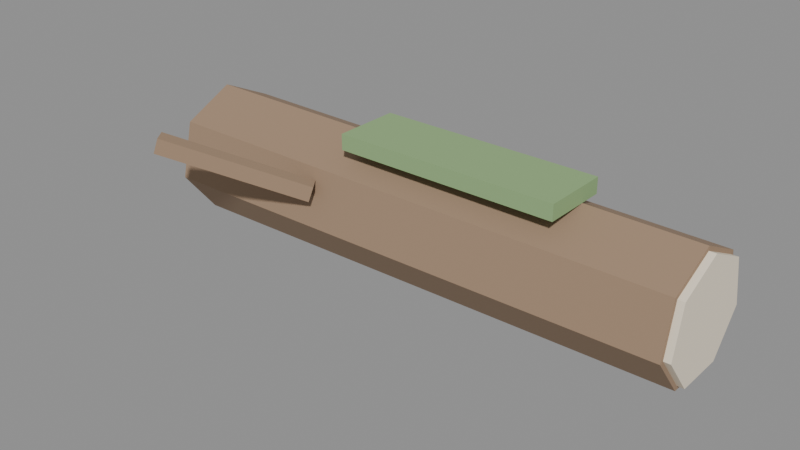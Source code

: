 # Source: log.blend  (saved by Blender 5.2.45; exported with 4.5.12 LTS)
import bpy
from mathutils import Matrix  # noqa: F401  (used for matrix-valued properties, if any)

bpy.ops.wm.read_factory_settings(use_empty=True)
scene = bpy.context.scene
scene.name = 'Scene'

# ---- materials (node trees are filled in below, after node groups)
mat_bark = bpy.data.materials.new('Bark')
mat_bark.diffuse_color = (0.34, 0.23, 0.15, 1.0)
mat_furlight = bpy.data.materials.new('FurLight')
mat_furlight.diffuse_color = (0.88, 0.78, 0.62, 1.0)
mat_moss = bpy.data.materials.new('Moss')
mat_moss.diffuse_color = (0.28, 0.44, 0.2, 1.0)

# ---- material node trees
mat_bark.use_nodes = True; mat_bark.node_tree.nodes.clear()
_N = mat_bark.node_tree.nodes; _L = mat_bark.node_tree.links
n0 = _N.new('ShaderNodeOutputMaterial'); n0.name = 'Material Output'; n0.location = (0, 0)
n1 = _N.new('ShaderNodeBsdfPrincipled'); n1.name = 'Principled BSDF'; n1.location = (0, 0)
n1.inputs[2].default_value = 1.0
n1.inputs[10].default_value = 0.005
n2 = _N.new('ShaderNodeVertexColor'); n2.name = 'Color Attribute'; n2.location = (0, 0)
n2.layer_name = 'Col'
n3 = _N.new('ShaderNodeMix'); n3.name = 'Mix'; n3.location = (0, 0)
n3.data_type = 'RGBA'
n3.blend_type = 'MULTIPLY'
n3.inputs[0].default_value = 1.0
n3.inputs[6].default_value = (0.34, 0.23, 0.15, 1.0)
_L.new(n1.outputs[0], n0.inputs[0])
_L.new(n2.outputs[0], n3.inputs[7])
_L.new(n3.outputs[2], n1.inputs[0])
n0.is_active_output = True
mat_furlight.use_nodes = True; mat_furlight.node_tree.nodes.clear()
_N = mat_furlight.node_tree.nodes; _L = mat_furlight.node_tree.links
n0 = _N.new('ShaderNodeOutputMaterial'); n0.name = 'Material Output'; n0.location = (0, 0)
n1 = _N.new('ShaderNodeBsdfPrincipled'); n1.name = 'Principled BSDF'; n1.location = (0, 0)
n1.inputs[2].default_value = 1.0
n1.inputs[10].default_value = 0.005
n2 = _N.new('ShaderNodeVertexColor'); n2.name = 'Color Attribute'; n2.location = (0, 0)
n2.layer_name = 'Col'
n3 = _N.new('ShaderNodeMix'); n3.name = 'Mix'; n3.location = (0, 0)
n3.data_type = 'RGBA'
n3.blend_type = 'MULTIPLY'
n3.inputs[0].default_value = 1.0
n3.inputs[6].default_value = (0.88, 0.78, 0.62, 1.0)
_L.new(n1.outputs[0], n0.inputs[0])
_L.new(n2.outputs[0], n3.inputs[7])
_L.new(n3.outputs[2], n1.inputs[0])
n0.is_active_output = True
mat_moss.use_nodes = True; mat_moss.node_tree.nodes.clear()
_N = mat_moss.node_tree.nodes; _L = mat_moss.node_tree.links
n0 = _N.new('ShaderNodeOutputMaterial'); n0.name = 'Material Output'; n0.location = (0, 0)
n1 = _N.new('ShaderNodeBsdfPrincipled'); n1.name = 'Principled BSDF'; n1.location = (0, 0)
n1.inputs[2].default_value = 1.0
n1.inputs[10].default_value = 0.005
n2 = _N.new('ShaderNodeVertexColor'); n2.name = 'Color Attribute'; n2.location = (0, 0)
n2.layer_name = 'Col'
n3 = _N.new('ShaderNodeMix'); n3.name = 'Mix'; n3.location = (0, 0)
n3.data_type = 'RGBA'
n3.blend_type = 'MULTIPLY'
n3.inputs[0].default_value = 1.0
n3.inputs[6].default_value = (0.28, 0.44, 0.2, 1.0)
_L.new(n1.outputs[0], n0.inputs[0])
_L.new(n2.outputs[0], n3.inputs[7])
_L.new(n3.outputs[2], n1.inputs[0])
n0.is_active_output = True

# ---- meshes
me_body_bark = bpy.data.meshes.new('Body_Bark')
me_body_bark.from_pydata([(-1.2, 0.0, 0.6), (-1.2, -0.2345, 0.487), (-1.2, -0.2925, 0.2332), (-1.2, -0.1302, 0.02971), (-1.2, 0.1302, 0.02971), (-1.2, 0.2925, 0.2332), (-1.2, 0.2345, 0.487), (1.2, 0.0, 0.58), (1.2, -0.2189, 0.4746), (1.2, -0.273, 0.2377), (1.2, -0.1215, 0.04773), (1.2, 0.1215, 0.04773), (1.2, 0.273, 0.2377), (1.2, 0.2189, 0.4746), (-0.3878, -0.3145, 0.3667), (-0.3706, -0.3018, 0.4333), (-0.4122, -0.2455, 0.4333), (-0.4294, -0.2582, 0.3667), (-0.8878, -0.6845, 0.5667), (-0.8706, -0.6718, 0.6333), (-0.9122, -0.6155, 0.6333), (-0.9294, -0.6282, 0.5667)], [], [(0, 1, 8, 7), (1, 2, 9, 8), (2, 3, 10, 9), (3, 4, 11, 10), (4, 5, 12, 11), (5, 6, 13, 12), (6, 0, 7, 13), (6, 5, 4, 3, 2, 1, 0), (7, 8, 9, 10, 11, 12, 13), (14, 17, 16, 15), (18, 19, 20, 21), (14, 15, 19, 18), (15, 16, 20, 19), (16, 17, 21, 20), (17, 14, 18, 21)])
_uv = me_body_bark.uv_layers.new(name='UVMap')
_uv.uv.foreach_set('vector', [-1.2, 0.0, -1.2, -0.2345, 1.2, -0.2189, 1.2, 0.0, 1.2, 0.487, 1.2, 0.2332, -1.2, 0.2377, -1.2, 0.4746, 1.2, 0.2332, 1.2, 0.02971, -1.2, 0.04773, -1.2, 0.2377, 1.2, -0.1302, 1.2, 0.1302, -1.2, 0.1215, -1.2, -0.1215, -1.2, 0.02971, -1.2, 0.2332, 1.2, 0.2377, 1.2, 0.04773, -1.2, 0.2332, -1.2, 0.487, 1.2, 0.4746, 1.2, 0.2377, -1.2, 0.2345, -1.2, 0.0, 1.2, 0.0, 1.2, 0.2189, 0.2345, 0.487, 0.2925, 0.2332, 0.1302, 0.02971, -0.1302, 0.02971, -0.2925, 0.2332, -0.2345, 0.487, 0.0, 0.6, 0.0, 0.58, 0.2189, 0.4746, 0.273, 0.2377, 0.1215, 0.04773, -0.1215, 0.04773, -0.273, 0.2377, -0.2189, 0.4746, 0.3145, 0.3667, 0.2582, 0.3667, 0.2455, 0.4333, 0.3018, 0.4333, -0.6845, 0.5667, -0.6718, 0.6333, -0.6155, 0.6333, -0.6282, 0.5667, 0.3878, 0.3667, 0.3706, 0.4333, 0.8706, 0.6333, 0.8878, 0.5667, -0.3706, -0.3018, -0.4122, -0.2455, -0.9122, -0.6155, -0.8706, -0.6718, -0.4122, 0.4333, -0.4294, 0.3667, -0.9294, 0.5667, -0.9122, 0.6333, 0.4294, -0.2582, 0.3878, -0.3145, 0.8878, -0.6845, 0.9294, -0.6282])
_ca = me_body_bark.color_attributes.new('Col', 'BYTE_COLOR', 'CORNER')
_ca.data.foreach_set('color', [1.0, 1.0, 1.0, 1.0, 1.0, 1.0, 1.0, 1.0, 1.0, 1.0, 1.0, 1.0, 1.0, 1.0, 1.0, 1.0, 1.0, 1.0, 1.0, 1.0, 1.0, 1.0, 1.0, 1.0, 1.0, 1.0, 1.0, 1.0, 1.0, 1.0, 1.0, 1.0, 1.0, 1.0, 1.0, 1.0, 1.0, 1.0, 1.0, 1.0, 1.0, 1.0, 1.0, 1.0, 1.0, 1.0, 1.0, 1.0, 1.0, 1.0, 1.0, 1.0, 1.0, 1.0, 1.0, 1.0, 1.0, 1.0, 1.0, 1.0, 1.0, 1.0, 1.0, 1.0, 1.0, 1.0, 1.0, 1.0, 1.0, 1.0, 1.0, 1.0, 1.0, 1.0, 1.0, 1.0, 1.0, 1.0, 1.0, 1.0, 1.0, 1.0, 1.0, 1.0, 1.0, 1.0, 1.0, 1.0, 1.0, 1.0, 1.0, 1.0, 1.0, 1.0, 1.0, 1.0, 1.0, 1.0, 1.0, 1.0, 1.0, 1.0, 1.0, 1.0, 1.0, 1.0, 1.0, 1.0, 1.0, 1.0, 1.0, 1.0, 1.0, 1.0, 1.0, 1.0, 1.0, 1.0, 1.0, 1.0, 1.0, 1.0, 1.0, 1.0, 1.0, 1.0, 1.0, 1.0, 1.0, 1.0, 1.0, 1.0, 1.0, 1.0, 1.0, 1.0, 1.0, 1.0, 1.0, 1.0, 1.0, 1.0, 1.0, 1.0, 1.0, 1.0, 1.0, 1.0, 1.0, 1.0, 1.0, 1.0, 1.0, 1.0, 1.0, 1.0, 1.0, 1.0, 1.0, 1.0, 1.0, 1.0, 1.0, 1.0, 1.0, 1.0, 1.0, 1.0, 1.0, 1.0, 1.0, 1.0, 1.0, 1.0, 1.0, 1.0, 1.0, 1.0, 1.0, 1.0, 1.0, 1.0, 1.0, 1.0, 1.0, 1.0, 1.0, 1.0, 1.0, 1.0, 1.0, 1.0, 1.0, 1.0, 1.0, 1.0, 1.0, 1.0, 1.0, 1.0, 1.0, 1.0, 1.0, 1.0, 1.0, 1.0, 1.0, 1.0, 1.0, 1.0, 1.0, 1.0, 1.0, 1.0, 1.0, 1.0, 1.0, 1.0, 1.0, 1.0, 1.0, 1.0, 1.0, 1.0, 1.0, 1.0, 1.0, 1.0, 1.0, 1.0, 1.0, 1.0, 1.0, 1.0, 1.0, 1.0, 1.0, 1.0, 1.0, 1.0, 1.0, 1.0, 1.0, 1.0, 1.0, 1.0, 1.0, 1.0, 1.0, 1.0, 1.0, 1.0, 1.0, 1.0, 1.0, 1.0, 1.0, 1.0, 1.0, 1.0, 1.0, 1.0, 1.0, 1.0])
me_body_bark.materials.append(mat_bark)
me_body_bark.update()
me_body_furlight = bpy.data.meshes.new('Body_FurLight')
me_body_furlight.from_pydata([(1.19, 0.0, 0.56), (1.19, -0.2033, 0.4621), (1.19, -0.2535, 0.2421), (1.19, -0.1128, 0.06575), (1.19, 0.1128, 0.06575), (1.19, 0.2535, 0.2421), (1.19, 0.2033, 0.4621), (1.23, 0.0, 0.56), (1.23, -0.2033, 0.4621), (1.23, -0.2535, 0.2421), (1.23, -0.1128, 0.06575), (1.23, 0.1128, 0.06575), (1.23, 0.2535, 0.2421), (1.23, 0.2033, 0.4621), (-1.23, 0.0, 0.56), (-1.23, -0.2033, 0.4621), (-1.23, -0.2535, 0.2421), (-1.23, -0.1128, 0.06575), (-1.23, 0.1128, 0.06575), (-1.23, 0.2535, 0.2421), (-1.23, 0.2033, 0.4621), (-1.19, 0.0, 0.56), (-1.19, -0.2033, 0.4621), (-1.19, -0.2535, 0.2421), (-1.19, -0.1128, 0.06575), (-1.19, 0.1128, 0.06575), (-1.19, 0.2535, 0.2421), (-1.19, 0.2033, 0.4621)], [], [(0, 1, 8, 7), (1, 2, 9, 8), (2, 3, 10, 9), (3, 4, 11, 10), (4, 5, 12, 11), (5, 6, 13, 12), (6, 0, 7, 13), (6, 5, 4, 3, 2, 1, 0), (7, 8, 9, 10, 11, 12, 13), (14, 15, 22, 21), (15, 16, 23, 22), (16, 17, 24, 23), (17, 18, 25, 24), (18, 19, 26, 25), (19, 20, 27, 26), (20, 14, 21, 27), (20, 19, 18, 17, 16, 15, 14), (21, 22, 23, 24, 25, 26, 27)])
_uv = me_body_furlight.uv_layers.new(name='UVMap')
_uv.uv.foreach_set('vector', [1.19, 0.0, 1.19, -0.2033, 1.23, -0.2033, 1.23, 0.0, -1.19, 0.4621, -1.19, 0.2421, -1.23, 0.2421, -1.23, 0.4621, -1.19, 0.2421, -1.19, 0.06575, -1.23, 0.06575, -1.23, 0.2421, -1.19, -0.1128, -1.19, 0.1128, -1.23, 0.1128, -1.23, -0.1128, 1.19, 0.06575, 1.19, 0.2421, 1.23, 0.2421, 1.23, 0.06575, 1.19, 0.2421, 1.19, 0.4621, 1.23, 0.4621, 1.23, 0.2421, 1.19, 0.2033, 1.19, 0.0, 1.23, 0.0, 1.23, 0.2033, 0.2033, 0.4621, 0.2535, 0.2421, 0.1128, 0.06575, -0.1128, 0.06575, -0.2535, 0.2421, -0.2033, 0.4621, 0.0, 0.56, 0.0, 0.56, 0.2033, 0.4621, 0.2535, 0.2421, 0.1128, 0.06575, -0.1128, 0.06575, -0.2535, 0.2421, -0.2033, 0.4621, -1.23, 0.0, -1.23, -0.2033, -1.19, -0.2033, -1.19, 0.0, 1.23, 0.4621, 1.23, 0.2421, 1.19, 0.2421, 1.19, 0.4621, 1.23, 0.2421, 1.23, 0.06575, 1.19, 0.06575, 1.19, 0.2421, 1.23, -0.1128, 1.23, 0.1128, 1.19, 0.1128, 1.19, -0.1128, -1.23, 0.06575, -1.23, 0.2421, -1.19, 0.2421, -1.19, 0.06575, -1.23, 0.2421, -1.23, 0.4621, -1.19, 0.4621, -1.19, 0.2421, -1.23, 0.2033, -1.23, 0.0, -1.19, 0.0, -1.19, 0.2033, 0.2033, 0.4621, 0.2535, 0.2421, 0.1128, 0.06575, -0.1128, 0.06575, -0.2535, 0.2421, -0.2033, 0.4621, 0.0, 0.56, 0.0, 0.56, 0.2033, 0.4621, 0.2535, 0.2421, 0.1128, 0.06575, -0.1128, 0.06575, -0.2535, 0.2421, -0.2033, 0.4621])
_ca = me_body_furlight.color_attributes.new('Col', 'BYTE_COLOR', 'CORNER')
_ca.data.foreach_set('color', [1.0, 1.0, 1.0, 1.0, 1.0, 1.0, 1.0, 1.0, 1.0, 1.0, 1.0, 1.0, 1.0, 1.0, 1.0, 1.0, 1.0, 1.0, 1.0, 1.0, 1.0, 1.0, 1.0, 1.0, 1.0, 1.0, 1.0, 1.0, 1.0, 1.0, 1.0, 1.0, 1.0, 1.0, 1.0, 1.0, 1.0, 1.0, 1.0, 1.0, 1.0, 1.0, 1.0, 1.0, 1.0, 1.0, 1.0, 1.0, 1.0, 1.0, 1.0, 1.0, 1.0, 1.0, 1.0, 1.0, 1.0, 1.0, 1.0, 1.0, 1.0, 1.0, 1.0, 1.0, 1.0, 1.0, 1.0, 1.0, 1.0, 1.0, 1.0, 1.0, 1.0, 1.0, 1.0, 1.0, 1.0, 1.0, 1.0, 1.0, 1.0, 1.0, 1.0, 1.0, 1.0, 1.0, 1.0, 1.0, 1.0, 1.0, 1.0, 1.0, 1.0, 1.0, 1.0, 1.0, 1.0, 1.0, 1.0, 1.0, 1.0, 1.0, 1.0, 1.0, 1.0, 1.0, 1.0, 1.0, 1.0, 1.0, 1.0, 1.0, 1.0, 1.0, 1.0, 1.0, 1.0, 1.0, 1.0, 1.0, 1.0, 1.0, 1.0, 1.0, 1.0, 1.0, 1.0, 1.0, 1.0, 1.0, 1.0, 1.0, 1.0, 1.0, 1.0, 1.0, 1.0, 1.0, 1.0, 1.0, 1.0, 1.0, 1.0, 1.0, 1.0, 1.0, 1.0, 1.0, 1.0, 1.0, 1.0, 1.0, 1.0, 1.0, 1.0, 1.0, 1.0, 1.0, 1.0, 1.0, 1.0, 1.0, 1.0, 1.0, 1.0, 1.0, 1.0, 1.0, 1.0, 1.0, 1.0, 1.0, 1.0, 1.0, 1.0, 1.0, 1.0, 1.0, 1.0, 1.0, 1.0, 1.0, 1.0, 1.0, 1.0, 1.0, 1.0, 1.0, 1.0, 1.0, 1.0, 1.0, 1.0, 1.0, 1.0, 1.0, 1.0, 1.0, 1.0, 1.0, 1.0, 1.0, 1.0, 1.0, 1.0, 1.0, 1.0, 1.0, 1.0, 1.0, 1.0, 1.0, 1.0, 1.0, 1.0, 1.0, 1.0, 1.0, 1.0, 1.0, 1.0, 1.0, 1.0, 1.0, 1.0, 1.0, 1.0, 1.0, 1.0, 1.0, 1.0, 1.0, 1.0, 1.0, 1.0, 1.0, 1.0, 1.0, 1.0, 1.0, 1.0, 1.0, 1.0, 1.0, 1.0, 1.0, 1.0, 1.0, 1.0, 1.0, 1.0, 1.0, 1.0, 1.0, 1.0, 1.0, 1.0, 1.0, 1.0, 1.0, 1.0, 1.0, 1.0, 1.0, 1.0, 1.0, 1.0, 1.0, 1.0, 1.0, 1.0, 1.0, 1.0, 1.0, 1.0, 1.0, 1.0, 1.0, 1.0, 1.0, 1.0, 1.0, 1.0, 1.0, 1.0, 1.0, 1.0, 1.0, 1.0, 1.0, 1.0, 1.0, 1.0, 1.0, 1.0, 1.0, 1.0, 1.0, 1.0, 1.0, 1.0, 1.0, 1.0, 1.0, 1.0, 1.0, 1.0, 1.0, 1.0, 1.0, 1.0, 1.0, 1.0, 1.0, 1.0, 1.0, 1.0, 1.0, 1.0, 1.0, 1.0, 1.0, 1.0, 1.0, 1.0, 1.0, 1.0, 1.0, 1.0, 1.0, 1.0, 1.0, 1.0, 1.0, 1.0, 1.0])
me_body_furlight.materials.append(mat_furlight)
me_body_furlight.update()
me_body_moss = bpy.data.meshes.new('Body_Moss')
me_body_moss.from_pydata([(-0.3, 0.1, 0.585), (0.7, 0.1, 0.585), (0.7, -0.2, 0.585), (-0.3, -0.2, 0.585), (-0.3, 0.1, 0.655), (0.7, 0.1, 0.655), (0.7, -0.2, 0.655), (-0.3, -0.2, 0.655)], [], [(0, 1, 2, 3), (4, 7, 6, 5), (0, 4, 5, 1), (1, 5, 6, 2), (2, 6, 7, 3), (3, 7, 4, 0)])
_uv = me_body_moss.uv_layers.new(name='UVMap')
_uv.uv.foreach_set('vector', [0.3, 0.1, -0.7, 0.1, -0.7, -0.2, 0.3, -0.2, -0.3, 0.1, -0.3, -0.2, 0.7, -0.2, 0.7, 0.1, -0.3, 0.585, -0.3, 0.655, 0.7, 0.655, 0.7, 0.585, -0.1, 0.585, -0.1, 0.655, 0.2, 0.655, 0.2, 0.585, -0.7, 0.585, -0.7, 0.655, 0.3, 0.655, 0.3, 0.585, -0.2, 0.585, -0.2, 0.655, 0.1, 0.655, 0.1, 0.585])
_ca = me_body_moss.color_attributes.new('Col', 'BYTE_COLOR', 'CORNER')
_ca.data.foreach_set('color', [1.0, 1.0, 1.0, 1.0, 1.0, 1.0, 1.0, 1.0, 1.0, 1.0, 1.0, 1.0, 1.0, 1.0, 1.0, 1.0, 1.0, 1.0, 1.0, 1.0, 1.0, 1.0, 1.0, 1.0, 1.0, 1.0, 1.0, 1.0, 1.0, 1.0, 1.0, 1.0, 1.0, 1.0, 1.0, 1.0, 1.0, 1.0, 1.0, 1.0, 1.0, 1.0, 1.0, 1.0, 1.0, 1.0, 1.0, 1.0, 1.0, 1.0, 1.0, 1.0, 1.0, 1.0, 1.0, 1.0, 1.0, 1.0, 1.0, 1.0, 1.0, 1.0, 1.0, 1.0, 1.0, 1.0, 1.0, 1.0, 1.0, 1.0, 1.0, 1.0, 1.0, 1.0, 1.0, 1.0, 1.0, 1.0, 1.0, 1.0, 1.0, 1.0, 1.0, 1.0, 1.0, 1.0, 1.0, 1.0, 1.0, 1.0, 1.0, 1.0, 1.0, 1.0, 1.0, 1.0])
me_body_moss.materials.append(mat_moss)
me_body_moss.update()

# ---- objects
ob_qd_log = bpy.data.objects.new('QD_log', None)
ob_body = bpy.data.objects.new('Body', None)
ob_body_bark = bpy.data.objects.new('Body_Bark', me_body_bark)
ob_body_furlight = bpy.data.objects.new('Body_FurLight', me_body_furlight)
ob_body_moss = bpy.data.objects.new('Body_Moss', me_body_moss)

# ---- transforms, parenting, visibility, modifiers, constraints
ob_qd_log.location = (0.0, 0.0, 0.0)
ob_qd_log.empty_display_size = 0.2
ob_body.parent = ob_qd_log
ob_body.location = (0.0, 0.0, 0.0)
ob_body.empty_display_size = 0.05
ob_body_bark.parent = ob_body
ob_body_bark.location = (0.0, 0.0, 0.0)
ob_body_furlight.parent = ob_body
ob_body_furlight.location = (0.0, 0.0, 0.0)
ob_body_moss.parent = ob_body
ob_body_moss.location = (0.0, 0.0, 0.0)

# ---- collection membership
scene.collection.objects.link(ob_qd_log)
scene.collection.objects.link(ob_body)
scene.collection.objects.link(ob_body_bark)
scene.collection.objects.link(ob_body_furlight)
scene.collection.objects.link(ob_body_moss)

# ---- scene / render settings (as saved in the file)
scene.frame_start = 1; scene.frame_end = 250; scene.frame_set(1)
scene.render.engine = 'BLENDER_EEVEE_NEXT'
scene.render.fps = 30
scene.render.bake_bias = 0.0
scene.render.bake_samples = 0
scene.render.compositor_device = 'GPU'
scene.eevee.use_volume_custom_range = False
scene.eevee.fast_gi_thickness_near = 0.1
scene.eevee.fast_gi_thickness_far = 0.0
scene.eevee.ray_tracing_options.screen_trace_thickness = 0.1
bpy.context.view_layer.update()

# ---- added for rendering (the .blend has no active camera and no usable light): camera, sun + grey world if the file has none
cam_auto = bpy.data.cameras.new('AutoCamera')
cam_auto.lens = 50.0
cam_auto.sensor_width = 36.0
cam_auto.clip_end = 1000.0
ob_auto_camera = bpy.data.objects.new('AutoCamera', cam_auto)
scene.collection.objects.link(ob_auto_camera)
ob_auto_camera.location = (2.51639, -3.21568, 2.35546)
ob_auto_camera.rotation_euler = (1.09748, -7.21219e-08, 0.694738)
scene.camera = ob_auto_camera
light_auto_sun = bpy.data.lights.new('AutoSun', 'SUN')
light_auto_sun.energy = 3.0
light_auto_sun.angle = 0.0523599
ob_auto_sun = bpy.data.objects.new('AutoSun', light_auto_sun)
scene.collection.objects.link(ob_auto_sun)
ob_auto_sun.rotation_euler = (0.872665, 0.174533, 0.523599)
if scene.world is None:
    world_auto = bpy.data.worlds.new('AutoWorld')
    world_auto.color = (0.3, 0.3, 0.3)
    scene.world = world_auto
bpy.context.view_layer.update()
